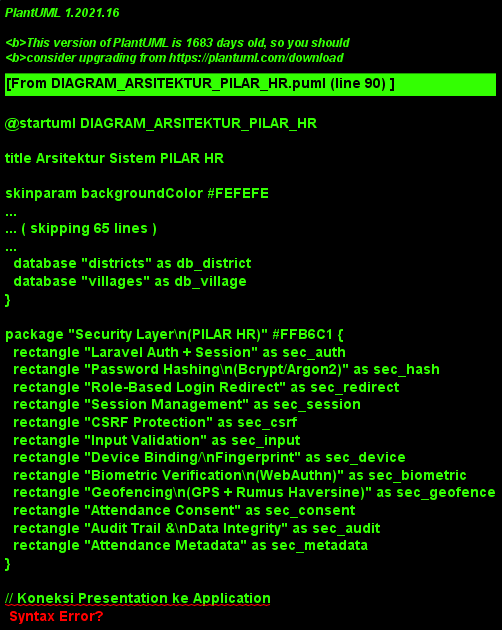

The diagram above was rendered by PlantUML. Its source (embedded in the PNG):
@startuml DIAGRAM_ARSITEKTUR_PILAR_HR

title Arsitektur Sistem PILAR HR

skinparam backgroundColor #FEFEFE
skinparam handwritten false
skinparam shadowing false
skinparam rectangle {
  BackgroundColor #FFFFFF
  BorderColor #333333
}

package "Presentation Layer" #FFE4B5 {
  actor "HR Admin" as admin
  actor "Manager" as manager
  actor "Karyawan" as karyawan
  rectangle "Web Browser\n(HTTPS)" as browser
}

package "Application Layer\n(Laravel Framework)" #E0FFFF {
  rectangle "Authentication" as auth
  rectangle "User Management" as usermgmt
  rectangle "Employee Management" as empmgmt
  rectangle "Department Management" as deptmgmt
  rectangle "Position Management" as posmgmt
  rectangle "Presensi" as attendance
  rectangle "Cuti" as leave
  rectangle "Lembur" as overtime
  rectangle "Payroll Management" as payroll
  rectangle "Work Schedule Management" as schedule
  rectangle "Dashboard" as dashboard
}

package "Business Layer" #E6E6FA {
  rectangle "Controllers" as controllers
  rectangle "Services" as services
  rectangle "Validasi" as validation
  rectangle "Aturan Bisnis" as businessrules
}

package "Data Layer" #F0E68C {
  rectangle "Laravel Eloquent ORM" as orm
}

package "Database Layer\n(MySQL)" #98FB98 {
  database "users" as db_users
  database "karyawans" as db_karyawans
  database "departments" as db_dept
  database "jabatans" as db_jabatan
  database "golongans" as db_golongan
  database "pangkats" as db_pangkat
  database "employee_statuses" as db_empstatus
  database "work_units" as db_workunit
  database "absensis" as db_absensi
  database "cutis" as db_cuti
  database "leave_types" as db_leavetype
  database "employee_leave_balances" as db_leavebalance
  database "holidays" as db_holiday
  database "shift_groups" as db_shiftgroup
  database "work_shifts" as db_workshift
  database "employee_schedules" as db_empschedule
  database "overtimes" as db_overtime
  database "salary_steps" as db_salarystep
  database "employee_salary_histories" as db_salaryhist
  database "gajis" as db_gaji
  database "attendance_locations" as db_attloc
  database "attendance_consents" as db_attconsent
  database "user_devices" as db_userdevice
  database "provinces" as db_province
  database "regencies" as db_regency
  database "districts" as db_district
  database "villages" as db_village
}

package "Security Layer\n(PILAR HR)" #FFB6C1 {
  rectangle "Laravel Auth + Session" as sec_auth
  rectangle "Password Hashing\n(Bcrypt/Argon2)" as sec_hash
  rectangle "Role-Based Login Redirect" as sec_redirect
  rectangle "Session Management" as sec_session
  rectangle "CSRF Protection" as sec_csrf
  rectangle "Input Validation" as sec_input
  rectangle "Device Binding/\nFingerprint" as sec_device
  rectangle "Biometric Verification\n(WebAuthn)" as sec_biometric
  rectangle "Geofencing\n(GPS + Rumus Haversine)" as sec_geofence
  rectangle "Attendance Consent" as sec_consent
  rectangle "Audit Trail &\nData Integrity" as sec_audit
  rectangle "Attendance Metadata" as sec_metadata
}

// Koneksi Presentation ke Application
admin --> browser
manager --> browser
karyawan --> browser
browser --> auth
auth --> usermgmt

// Koneksi Application ke Business
usermgmt --> controllers
empmgmt --> controllers
deptmgmt --> controllers
posmgmt --> controllers
attendance --> controllers
leave --> controllers
overtime --> controllers
payroll --> controllers
schedule --> controllers
dashboard --> controllers

// Koneksi Business ke Data
controllers --> services
services --> validation
validation --> businessrules
businessrules --> orm

// Koneksi Data ke Database
orm --> db_users
orm --> db_karyawans
orm --> db_dept
orm --> db_jabatan
orm --> db_golongan
orm --> db_pangkat
orm --> db_empstatus
orm --> db_workunit
orm --> db_absensi
orm --> db_cuti
orm --> db_leavetype
orm --> db_leavebalance
orm --> db_holiday
orm --> db_shiftgroup
orm --> db_workshift
orm --> db_empschedule
orm --> db_overtime
orm --> db_salarystep
orm --> db_salaryhist
orm --> db_gaji
orm --> db_attloc
orm --> db_attconsent
orm --> db_userdevice
orm --> db_province
orm --> db_regency
orm --> db_district
orm --> db_village

@enduml